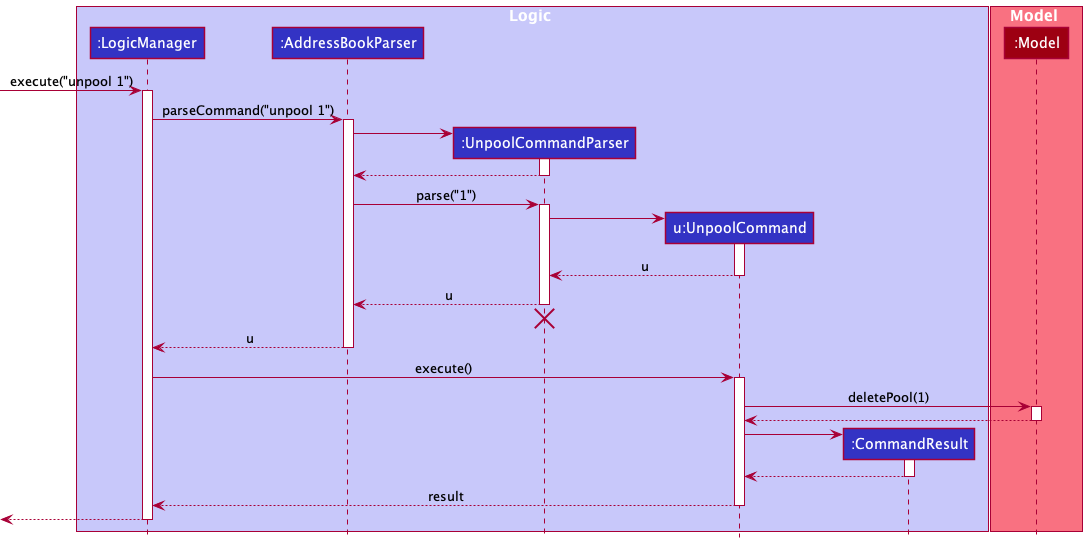

The diagram above was rendered by PlantUML. Its source (embedded in the PNG):
@startuml
!include style.puml

box Logic LOGIC_COLOR_T1
participant ":LogicManager" as LogicManager LOGIC_COLOR
participant ":AddressBookParser" as AddressBookParser LOGIC_COLOR
participant ":UnpoolCommandParser" as UnpoolCommandParser LOGIC_COLOR
participant "u:UnpoolCommand" as UnpoolCommand LOGIC_COLOR
participant ":CommandResult" as CommandResult LOGIC_COLOR
end box

box Model MODEL_COLOR_T1
participant ":Model" as Model MODEL_COLOR
end box

[-> LogicManager : execute("unpool 1")
activate LogicManager

LogicManager -> AddressBookParser : parseCommand("unpool 1")
activate AddressBookParser

create UnpoolCommandParser
AddressBookParser -> UnpoolCommandParser
activate UnpoolCommandParser

UnpoolCommandParser --> AddressBookParser
deactivate UnpoolCommandParser

AddressBookParser -> UnpoolCommandParser : parse("1")
activate UnpoolCommandParser

create UnpoolCommand
UnpoolCommandParser -> UnpoolCommand
activate UnpoolCommand

UnpoolCommand --> UnpoolCommandParser : u
deactivate UnpoolCommand

UnpoolCommandParser --> AddressBookParser : u
deactivate UnpoolCommandParser
'Hidden arrow to position the destroy marker below the end of the activation bar.
UnpoolCommandParser -[hidden]-> AddressBookParser
destroy UnpoolCommandParser

AddressBookParser --> LogicManager : u
deactivate AddressBookParser

LogicManager -> UnpoolCommand : execute()
activate UnpoolCommand

UnpoolCommand -> Model : deletePool(1)
activate Model

Model --> UnpoolCommand
deactivate Model

create CommandResult
UnpoolCommand -> CommandResult
activate CommandResult

CommandResult --> UnpoolCommand
deactivate CommandResult

UnpoolCommand --> LogicManager : result
deactivate UnpoolCommand

[<--LogicManager
deactivate LogicManager
@enduml